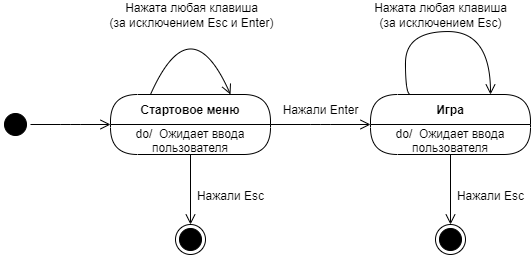

The diagram above was exported from draw.io. Its source (the exported page's mxGraphModel, read from the mxfile embedded in the PNG):
<mxGraphModel dx="1055" dy="580" grid="1" gridSize="10" guides="1" tooltips="1" connect="1" arrows="1" fold="1" page="1" pageScale="1" pageWidth="1100" pageHeight="850" background="none" math="0" shadow="0">
  <root>
    <mxCell id="0" />
    <mxCell id="1" parent="0" />
    <mxCell id="eW5s5pbNeIIrjUhp8iTb-4" value="" style="ellipse;html=1;shape=endState;fillColor=#000000;strokeColor=#000000;" vertex="1" parent="1">
      <mxGeometry x="415" y="470" width="30" height="30" as="geometry" />
    </mxCell>
    <mxCell id="eW5s5pbNeIIrjUhp8iTb-1" value="Стартовое меню" style="swimlane;fontStyle=1;align=center;verticalAlign=middle;childLayout=stackLayout;horizontal=1;startSize=30;horizontalStack=0;resizeParent=0;resizeLast=1;container=0;fontColor=#000000;collapsible=0;rounded=1;arcSize=30;strokeColor=#000000;fillColor=#FFFFFF;swimlaneFillColor=#FFFFFF;dropTarget=0;" vertex="1" parent="1">
      <mxGeometry x="350" y="340" width="160" height="60" as="geometry" />
    </mxCell>
    <mxCell id="eW5s5pbNeIIrjUhp8iTb-2" value="do/&amp;nbsp; Ожидает ввода пользователя" style="text;html=1;strokeColor=none;fillColor=none;align=center;verticalAlign=middle;spacingLeft=4;spacingRight=4;whiteSpace=wrap;overflow=hidden;rotatable=0;fontColor=#000000;" vertex="1" parent="eW5s5pbNeIIrjUhp8iTb-1">
      <mxGeometry y="30" width="160" height="30" as="geometry" />
    </mxCell>
    <mxCell id="2a3bc250acf0617d-3" value="" style="ellipse;html=1;shape=startState;fillColor=#000000;strokeColor=#000000;rounded=1;shadow=0;comic=0;labelBackgroundColor=none;fontFamily=Verdana;fontSize=12;fontColor=#000000;align=center;direction=south;" parent="1" vertex="1">
      <mxGeometry x="240" y="355" width="30" height="30" as="geometry" />
    </mxCell>
    <mxCell id="3cde6dad864a17aa-9" style="edgeStyle=elbowEdgeStyle;html=1;labelBackgroundColor=none;endArrow=open;endSize=8;strokeColor=#000000;fontFamily=Verdana;fontSize=12;align=left;entryX=0;entryY=0;entryDx=0;entryDy=0;" parent="1" source="2a3bc250acf0617d-3" target="eW5s5pbNeIIrjUhp8iTb-2" edge="1">
      <mxGeometry relative="1" as="geometry">
        <mxPoint x="380" y="370" as="targetPoint" />
      </mxGeometry>
    </mxCell>
    <mxCell id="eW5s5pbNeIIrjUhp8iTb-5" style="html=1;labelBackgroundColor=none;endArrow=open;endSize=8;strokeColor=#000000;fontFamily=Verdana;fontSize=12;align=left;entryX=0.5;entryY=0;entryDx=0;entryDy=0;exitX=0.5;exitY=1;exitDx=0;exitDy=0;" edge="1" parent="1" source="eW5s5pbNeIIrjUhp8iTb-2" target="eW5s5pbNeIIrjUhp8iTb-4">
      <mxGeometry relative="1" as="geometry">
        <mxPoint x="610" y="398.66999999999996" as="sourcePoint" />
        <mxPoint x="690" y="398.66999999999996" as="targetPoint" />
      </mxGeometry>
    </mxCell>
    <mxCell id="eW5s5pbNeIIrjUhp8iTb-6" value="Нажали Esc" style="edgeLabel;html=1;align=center;verticalAlign=middle;resizable=0;points=[];fontSize=12;" vertex="1" connectable="0" parent="eW5s5pbNeIIrjUhp8iTb-5">
      <mxGeometry x="0.1042" relative="1" as="geometry">
        <mxPoint x="39" y="3" as="offset" />
      </mxGeometry>
    </mxCell>
    <mxCell id="eW5s5pbNeIIrjUhp8iTb-11" value="Игра" style="swimlane;fontStyle=1;align=center;verticalAlign=middle;childLayout=stackLayout;horizontal=1;startSize=30;horizontalStack=0;resizeParent=0;resizeLast=1;container=0;fontColor=#000000;collapsible=0;rounded=1;arcSize=30;strokeColor=#000000;fillColor=#FFFFFF;swimlaneFillColor=#FFFFFF;dropTarget=0;" vertex="1" parent="1">
      <mxGeometry x="610" y="340" width="160" height="60" as="geometry" />
    </mxCell>
    <mxCell id="eW5s5pbNeIIrjUhp8iTb-12" value="do/&amp;nbsp; Ожидает ввода пользователя" style="text;html=1;strokeColor=none;fillColor=none;align=center;verticalAlign=middle;spacingLeft=4;spacingRight=4;whiteSpace=wrap;overflow=hidden;rotatable=0;fontColor=#000000;" vertex="1" parent="eW5s5pbNeIIrjUhp8iTb-11">
      <mxGeometry y="30" width="160" height="30" as="geometry" />
    </mxCell>
    <mxCell id="eW5s5pbNeIIrjUhp8iTb-13" style="edgeStyle=elbowEdgeStyle;html=1;labelBackgroundColor=none;endArrow=open;endSize=8;strokeColor=#000000;fontFamily=Verdana;fontSize=12;align=left;entryX=0;entryY=0;entryDx=0;entryDy=0;exitX=1;exitY=0;exitDx=0;exitDy=0;" edge="1" parent="1" source="eW5s5pbNeIIrjUhp8iTb-2" target="eW5s5pbNeIIrjUhp8iTb-12">
      <mxGeometry relative="1" as="geometry">
        <mxPoint x="530" y="420" as="sourcePoint" />
        <mxPoint x="610" y="420" as="targetPoint" />
      </mxGeometry>
    </mxCell>
    <mxCell id="eW5s5pbNeIIrjUhp8iTb-14" value="Нажали Enter" style="edgeLabel;html=1;align=center;verticalAlign=middle;resizable=0;points=[];fontSize=12;" vertex="1" connectable="0" parent="eW5s5pbNeIIrjUhp8iTb-13">
      <mxGeometry x="-0.3147" y="-1" relative="1" as="geometry">
        <mxPoint x="15" y="-16" as="offset" />
      </mxGeometry>
    </mxCell>
    <mxCell id="eW5s5pbNeIIrjUhp8iTb-15" style="edgeStyle=orthogonalEdgeStyle;html=1;labelBackgroundColor=none;endArrow=open;endSize=8;strokeColor=#000000;fontFamily=Verdana;fontSize=12;align=left;entryX=0.75;entryY=0;entryDx=0;entryDy=0;exitX=0.25;exitY=0;exitDx=0;exitDy=0;curved=1;" edge="1" parent="1" source="eW5s5pbNeIIrjUhp8iTb-1" target="eW5s5pbNeIIrjUhp8iTb-1">
      <mxGeometry relative="1" as="geometry">
        <mxPoint x="350" y="340" as="sourcePoint" />
        <mxPoint x="430" y="325" as="targetPoint" />
        <Array as="points">
          <mxPoint x="430" y="250" />
        </Array>
      </mxGeometry>
    </mxCell>
    <mxCell id="eW5s5pbNeIIrjUhp8iTb-23" value="Нажата любая клавиша&lt;br style=&quot;font-size: 12px;&quot;&gt;(за исключением Esc и Enter)" style="edgeLabel;html=1;align=center;verticalAlign=middle;resizable=0;points=[];fontSize=12;" vertex="1" connectable="0" parent="eW5s5pbNeIIrjUhp8iTb-15">
      <mxGeometry x="0.513" y="-6" relative="1" as="geometry">
        <mxPoint x="-15" y="-39" as="offset" />
      </mxGeometry>
    </mxCell>
    <mxCell id="eW5s5pbNeIIrjUhp8iTb-17" style="edgeStyle=orthogonalEdgeStyle;html=1;labelBackgroundColor=none;endArrow=open;endSize=8;strokeColor=#000000;fontFamily=Verdana;fontSize=12;align=left;entryX=0.75;entryY=0;entryDx=0;entryDy=0;exitX=0.25;exitY=0;exitDx=0;exitDy=0;curved=1;" edge="1" parent="1" source="eW5s5pbNeIIrjUhp8iTb-11" target="eW5s5pbNeIIrjUhp8iTb-11">
      <mxGeometry relative="1" as="geometry">
        <mxPoint x="645" y="337.20000000000005" as="sourcePoint" />
        <mxPoint x="725" y="337.20000000000005" as="targetPoint" />
        <Array as="points">
          <mxPoint x="645" y="340" />
          <mxPoint x="645" y="277" />
          <mxPoint x="730" y="277" />
        </Array>
      </mxGeometry>
    </mxCell>
    <mxCell id="eW5s5pbNeIIrjUhp8iTb-22" value="&lt;font style=&quot;font-size: 12px;&quot;&gt;Нажата любая клавиша&lt;br&gt;(за исключением Esc)&lt;br&gt;&lt;/font&gt;" style="edgeLabel;html=1;align=center;verticalAlign=middle;resizable=0;points=[];" vertex="1" connectable="0" parent="eW5s5pbNeIIrjUhp8iTb-17">
      <mxGeometry x="0.2357" y="-5" relative="1" as="geometry">
        <mxPoint x="-31" y="-22" as="offset" />
      </mxGeometry>
    </mxCell>
    <mxCell id="eW5s5pbNeIIrjUhp8iTb-19" value="" style="ellipse;html=1;shape=endState;fillColor=#000000;strokeColor=#000000;" vertex="1" parent="1">
      <mxGeometry x="675" y="470" width="30" height="30" as="geometry" />
    </mxCell>
    <mxCell id="eW5s5pbNeIIrjUhp8iTb-20" style="html=1;labelBackgroundColor=none;endArrow=open;endSize=8;strokeColor=#000000;fontFamily=Verdana;fontSize=12;align=left;entryX=0.5;entryY=0;entryDx=0;entryDy=0;exitX=0.5;exitY=1;exitDx=0;exitDy=0;" edge="1" parent="1" target="eW5s5pbNeIIrjUhp8iTb-19" source="eW5s5pbNeIIrjUhp8iTb-12">
      <mxGeometry relative="1" as="geometry">
        <mxPoint x="690" y="410" as="sourcePoint" />
        <mxPoint x="950" y="408.66999999999996" as="targetPoint" />
      </mxGeometry>
    </mxCell>
    <mxCell id="eW5s5pbNeIIrjUhp8iTb-21" value="Нажали Esc" style="edgeLabel;html=1;align=center;verticalAlign=middle;resizable=0;points=[];fontSize=12;" vertex="1" connectable="0" parent="eW5s5pbNeIIrjUhp8iTb-20">
      <mxGeometry x="0.1042" relative="1" as="geometry">
        <mxPoint x="39" y="3" as="offset" />
      </mxGeometry>
    </mxCell>
  </root>
</mxGraphModel>